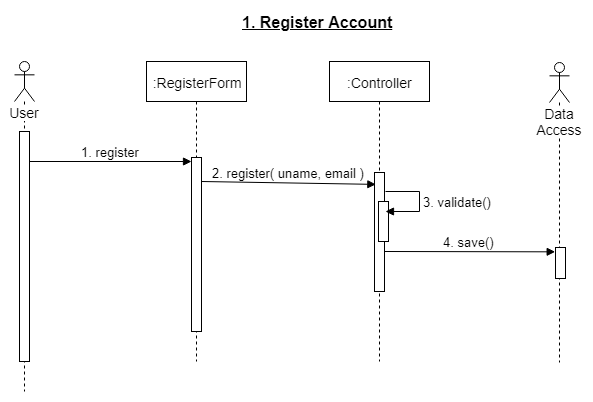

The diagram above was exported from draw.io. Its source (the exported page's mxGraphModel, read from the mxfile embedded in the PNG):
<mxGraphModel dx="782" dy="386" grid="1" gridSize="10" guides="1" tooltips="1" connect="1" arrows="1" fold="1" page="1" pageScale="1" pageWidth="827" pageHeight="1169" math="0" shadow="0">
  <root>
    <mxCell id="0" />
    <mxCell id="1" parent="0" />
    <mxCell id="8HmXQFggO8UR9IZpjMS7-4" value="&lt;font style=&quot;font-size: 14px&quot;&gt;User&lt;/font&gt;" style="shape=umlLifeline;participant=umlActor;perimeter=lifelinePerimeter;whiteSpace=wrap;html=1;container=1;collapsible=0;recursiveResize=0;verticalAlign=top;spacingTop=36;labelBackgroundColor=#ffffff;outlineConnect=0;size=40;" vertex="1" parent="1">
      <mxGeometry x="98" y="90" width="20" height="330" as="geometry" />
    </mxCell>
    <mxCell id="8HmXQFggO8UR9IZpjMS7-6" value="" style="html=1;points=[];perimeter=orthogonalPerimeter;" vertex="1" parent="8HmXQFggO8UR9IZpjMS7-4">
      <mxGeometry x="5" y="70" width="10" height="230" as="geometry" />
    </mxCell>
    <mxCell id="8HmXQFggO8UR9IZpjMS7-16" value="&lt;font style=&quot;font-size: 13px&quot;&gt;1. register&lt;/font&gt;" style="html=1;verticalAlign=bottom;endArrow=block;" edge="1" parent="8HmXQFggO8UR9IZpjMS7-4" target="8HmXQFggO8UR9IZpjMS7-8">
      <mxGeometry width="80" relative="1" as="geometry">
        <mxPoint x="15" y="100" as="sourcePoint" />
        <mxPoint x="95" y="100" as="targetPoint" />
      </mxGeometry>
    </mxCell>
    <mxCell id="8HmXQFggO8UR9IZpjMS7-5" value="&lt;u&gt;&lt;b&gt;&lt;font style=&quot;font-size: 16px&quot;&gt;1. Register Account&lt;/font&gt;&lt;/b&gt;&lt;/u&gt;" style="text;html=1;resizable=0;points=[];autosize=1;align=center;verticalAlign=top;spacingTop=-4;" vertex="1" parent="1">
      <mxGeometry x="316" y="39" width="170" height="20" as="geometry" />
    </mxCell>
    <mxCell id="8HmXQFggO8UR9IZpjMS7-7" value="&lt;font style=&quot;font-size: 14px&quot;&gt;:RegisterForm&lt;/font&gt;" style="shape=umlLifeline;perimeter=lifelinePerimeter;whiteSpace=wrap;html=1;container=1;collapsible=0;recursiveResize=0;outlineConnect=0;" vertex="1" parent="1">
      <mxGeometry x="230" y="90" width="100" height="300" as="geometry" />
    </mxCell>
    <mxCell id="8HmXQFggO8UR9IZpjMS7-8" value="" style="html=1;points=[];perimeter=orthogonalPerimeter;" vertex="1" parent="8HmXQFggO8UR9IZpjMS7-7">
      <mxGeometry x="45" y="96" width="10" height="174" as="geometry" />
    </mxCell>
    <mxCell id="8HmXQFggO8UR9IZpjMS7-17" value="&lt;font style=&quot;font-size: 13px&quot;&gt;2. register( uname, email )&lt;/font&gt;" style="html=1;verticalAlign=bottom;endArrow=block;entryX=0.133;entryY=0.1;entryDx=0;entryDy=0;entryPerimeter=0;" edge="1" parent="8HmXQFggO8UR9IZpjMS7-7" target="8HmXQFggO8UR9IZpjMS7-14">
      <mxGeometry width="80" relative="1" as="geometry">
        <mxPoint x="55" y="120" as="sourcePoint" />
        <mxPoint x="223" y="119.63999999999999" as="targetPoint" />
      </mxGeometry>
    </mxCell>
    <mxCell id="8HmXQFggO8UR9IZpjMS7-9" value="&lt;font style=&quot;font-size: 14px&quot;&gt;:Controller&lt;/font&gt;" style="html=1;points=[];perimeter=orthogonalPerimeter;shape=umlLifeline;participant=label;fontFamily=Helvetica;fontSize=12;fontColor=#000000;align=center;strokeColor=#000000;fillColor=#ffffff;recursiveResize=0;container=1;collapsible=0;" vertex="1" parent="1">
      <mxGeometry x="413" y="90" width="100" height="300" as="geometry" />
    </mxCell>
    <mxCell id="8HmXQFggO8UR9IZpjMS7-14" value="" style="html=1;points=[];perimeter=orthogonalPerimeter;" vertex="1" parent="8HmXQFggO8UR9IZpjMS7-9">
      <mxGeometry x="45" y="111" width="10" height="119" as="geometry" />
    </mxCell>
    <mxCell id="8HmXQFggO8UR9IZpjMS7-20" value="" style="html=1;points=[];perimeter=orthogonalPerimeter;" vertex="1" parent="8HmXQFggO8UR9IZpjMS7-9">
      <mxGeometry x="49" y="140" width="10" height="40" as="geometry" />
    </mxCell>
    <mxCell id="8HmXQFggO8UR9IZpjMS7-21" value="&lt;font style=&quot;font-size: 13px&quot;&gt;3. validate()&lt;/font&gt;" style="edgeStyle=orthogonalEdgeStyle;html=1;align=left;spacingLeft=2;endArrow=block;rounded=0;entryX=1;entryY=0;exitX=1.1;exitY=0.113;exitDx=0;exitDy=0;exitPerimeter=0;" edge="1" parent="8HmXQFggO8UR9IZpjMS7-9">
      <mxGeometry relative="1" as="geometry">
        <mxPoint x="56" y="130" as="sourcePoint" />
        <Array as="points">
          <mxPoint x="90" y="130" />
          <mxPoint x="90" y="150" />
        </Array>
        <mxPoint x="56" y="150" as="targetPoint" />
      </mxGeometry>
    </mxCell>
    <mxCell id="8HmXQFggO8UR9IZpjMS7-22" value="&lt;font style=&quot;font-size: 13px&quot;&gt;4. save()&lt;/font&gt;" style="html=1;verticalAlign=bottom;endArrow=block;entryX=-0.033;entryY=0.14;entryDx=0;entryDy=0;entryPerimeter=0;" edge="1" parent="8HmXQFggO8UR9IZpjMS7-9" target="8HmXQFggO8UR9IZpjMS7-15">
      <mxGeometry width="80" relative="1" as="geometry">
        <mxPoint x="55" y="190" as="sourcePoint" />
        <mxPoint x="245" y="190" as="targetPoint" />
      </mxGeometry>
    </mxCell>
    <mxCell id="8HmXQFggO8UR9IZpjMS7-10" value="&lt;font style=&quot;font-size: 14px&quot;&gt;Data Access&lt;/font&gt;" style="shape=umlLifeline;participant=umlActor;perimeter=lifelinePerimeter;whiteSpace=wrap;html=1;container=1;collapsible=0;recursiveResize=0;verticalAlign=top;spacingTop=36;labelBackgroundColor=#ffffff;outlineConnect=0;" vertex="1" parent="1">
      <mxGeometry x="633" y="91" width="20" height="300" as="geometry" />
    </mxCell>
    <mxCell id="8HmXQFggO8UR9IZpjMS7-15" value="" style="html=1;points=[];perimeter=orthogonalPerimeter;" vertex="1" parent="8HmXQFggO8UR9IZpjMS7-10">
      <mxGeometry x="6" y="185" width="10" height="31" as="geometry" />
    </mxCell>
  </root>
</mxGraphModel>